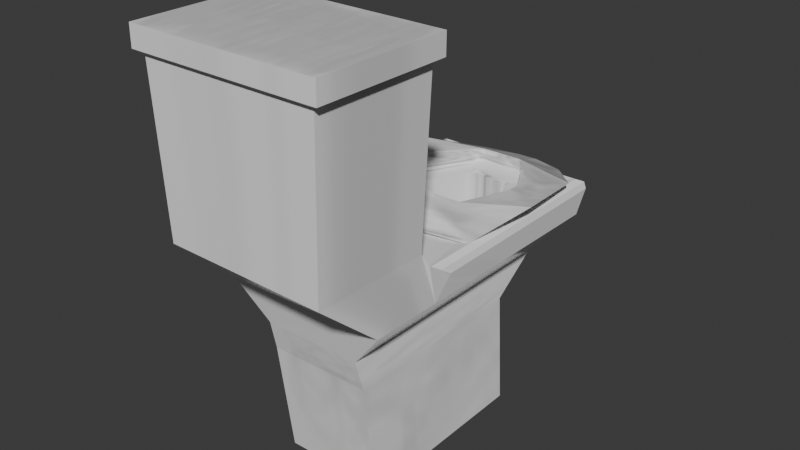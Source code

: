 # Source: Toilet_Asset.blend  (saved by Blender 5.2.44; exported with 4.5.12 LTS)
import bpy
from mathutils import Matrix  # noqa: F401  (used for matrix-valued properties, if any)

bpy.ops.wm.read_factory_settings(use_empty=True)
scene = bpy.context.scene
scene.name = 'Scene'

# ---- collections
col_collection = bpy.data.collections.new('Collection'); scene.collection.children.link(col_collection)

# ---- images (referenced by path relative to the original .blend; pixels are not part of the script)
import os
ASSET_DIR = os.environ.get("B2B_ASSET_DIR", "")  # directory of the original .blend (textures are referenced by path, not embedded)
HERE = os.path.dirname(os.path.abspath(__file__))  # packed textures are extracted next to this script under _unpacked/

def load_image(name, relpath, width, height, colorspace="sRGB"):
    """Load a texture the original file referenced (path relative to the .blend, or extracted next to this script)."""
    p = next((c for c in (os.path.join(HERE, relpath), os.path.join(ASSET_DIR, relpath)) if relpath and os.path.exists(c)), "")
    if p:
        img = bpy.data.images.load(p, check_existing=True)
        img.name = name
    else:  # same state as the original file: an image datablock whose file is absent (Cycles renders it pink)
        img = bpy.data.images.new(name, width, height)
        img.source = "FILE"
        img.filepath = "//" + (relpath or name)
    img.colorspace_settings.name = colorspace
    return img
img_toilet_map_png = load_image('toilet_Map.png', '_unpacked/toilet_Map.c050a72c.png', 2048, 2048, 'sRGB')

# ---- materials (node trees are filled in below, after node groups)
mat_material_002 = bpy.data.materials.new('Material.002')

# ---- material node trees
mat_material_002.use_nodes = True; mat_material_002.node_tree.nodes.clear()
_N = mat_material_002.node_tree.nodes; _L = mat_material_002.node_tree.links
n0 = _N.new('ShaderNodeBsdfPrincipled'); n0.name = 'Principled BSDF'; n0.location = (-94, 222)
n0.inputs[2].default_value = 0.1057
n0.inputs[10].default_value = 0.005
n0.inputs[19].default_value = 0.02417
n0.inputs[20].default_value = 0.12
n1 = _N.new('ShaderNodeOutputMaterial'); n1.name = 'Material Output'; n1.location = (306, 222)
n2 = _N.new('ShaderNodeTexImage'); n2.name = 'Image Texture'; n2.location = (-516, 150)
n2.image = img_toilet_map_png
n3 = _N.new('ShaderNodeTexNoise'); n3.name = 'Noise Texture'; n3.location = (-943, 20)
n3.width = 160
n3.inputs[2].default_value = 180.0
n4 = _N.new('ShaderNodeBump'); n4.name = 'Bump'; n4.location = (-667, -214)
n4.inputs[0].default_value = 0.03867
_L.new(n0.outputs[0], n1.inputs[0])
_L.new(n3.outputs[0], n4.inputs[3])
_L.new(n2.outputs[0], n0.inputs[0])
_L.new(n4.outputs[0], n0.inputs[23])
n1.is_active_output = True

# ---- world
world_world = bpy.data.worlds.new('World'); scene.world = world_world
world_world.use_nodes = True; world_world.node_tree.nodes.clear()
_N = world_world.node_tree.nodes; _L = world_world.node_tree.links
n0 = _N.new('ShaderNodeOutputWorld'); n0.name = 'World Output'; n0.location = (200, 100)
n1 = _N.new('ShaderNodeBackground'); n1.name = 'Background'; n1.location = (-200, 100)
n1.inputs[0].default_value = (0.05088, 0.05088, 0.05088, 1.0)
_L.new(n1.outputs[0], n0.inputs[0])
n0.is_active_output = True
world_world.color = (0.05088, 0.05088, 0.05088)
world_world.sun_shadow_jitter_overblur = 0.0

# ---- meshes
me_cube_003 = bpy.data.meshes.new('Cube.003')
me_cube_003.from_pydata([(-0.2766, -0.05809, -0.05118), (-0.3582, 0.1963, 0.02094), (-0.1459, 0.7349, -0.06756), (-0.3307, 0.5323, -0.003744), (0.3474, -0.06595, -0.05118), (0.4347, 0.2089, 0.02094), (0.2254, 0.7346, -0.06756), (0.4017, 0.5257, -0.003744), (0.09277, 0.7661, -0.06756), (0.005403, 0.7643, -0.06756), (-0.05892, 0.5939, -0.003744), (0.1205, 0.5969, -0.003744), (-0.05483, -0.09839, -0.05118), (0.1433, -0.09741, -0.05118), (0.202, 0.0748, 0.02094), (-0.1317, 0.07267, 0.02102), (-0.1782, 0.4828, -0.06261), (-0.339, 0.4308, 0.003715), (0.2605, 0.4835, -0.06261), (0.4117, 0.43, 0.003715), (0.2627, 0.4326, 0.003715), (-0.19, 0.4186, 0.003715), (-0.05956, 0.5935, -0.06261), (0.1216, 0.5957, -0.06261), (-0.2156, 0.1917, -0.0569), (0.4232, 0.3195, 0.01233), (0.276, 0.2906, 0.01233), (-0.2048, 0.265, 0.0116), (-0.124, 0.07151, -0.0569), (0.2011, 0.07484, -0.0569), (-0.3486, 0.3136, 0.01233), (0.301, 0.1935, -0.0569), (0.2807, 0.3385, -0.05976), (0.4174, 0.3747, 0.008023), (0.271, 0.3457, 0.008023), (0.27, 0.346, -0.05976), (-0.3438, 0.3722, 0.008023), (-0.1969, 0.3373, -0.05976), (-0.1968, 0.334, 0.00806), (-0.1934, 0.335, -0.05976), (0.2717, 0.1968, -0.05886), (0.2717, 0.1969, -0.05886), (-0.1934, -0.4585, -0.9818), (-0.1849, -0.5604, -0.3568), (-0.1934, 0.3283, -0.9777), (-0.1849, 0.5158, -0.3629), (0.2581, -0.4585, -0.9818), (0.2377, -0.5604, -0.3551), (0.2581, 0.3283, -0.9777), (0.2377, 0.5158, -0.3612), (-0.3147, -0.5973, -0.2014), (-0.3147, 0.6465, -0.2096), (0.376, 0.6465, -0.1943), (0.376, -0.5973, -0.1862), (0.2479, 0.09774, -0.4865), (-0.3072, -0.8679, 0.05653), (0.3734, -0.8679, 0.04893), (0.376, 0.3356, -0.1923), (0.2377, 0.2468, -0.3596), (-0.1934, 0.1316, -0.9788), (-0.1892, 0.09774, -0.4874), (-0.1892, -0.5298, -0.4858), (-0.1892, 0.3069, -0.4879), (0.2479, 0.3069, -0.487), (0.2479, -0.5298, -0.485), (-0.1934, -0.06507, -0.9798), (-0.1849, -0.02227, -0.3598), (0.2581, -0.06507, -0.9798), (0.2377, -0.02227, -0.3581), (-0.3147, 0.02461, -0.2055), (0.376, 0.02461, -0.1902), (0.2479, -0.1114, -0.486), (-0.1892, -0.1114, -0.4869), (-0.1934, -0.2618, -0.9808), (0.2377, -0.2913, -0.3566), (0.376, -0.2863, -0.1882), (0.3734, -0.3638, 0.03904), (0.2479, -0.3206, -0.4855), (-0.1849, -0.2913, -0.3583), (0.2581, -0.2618, -0.9808), (-0.3147, -0.2863, -0.2035), (-0.3072, -0.3638, 0.04664), (-0.1892, -0.3206, -0.4863), (-0.3147, 0.3356, -0.2076), (0.2581, 0.1316, -0.9788), (-0.1849, 0.2468, -0.3613), (0.3965, -0.3465, 0.7214), (0.3965, -0.8778, 0.7243), (-0.3383, -0.8778, 0.726), (-0.3383, -0.3465, 0.7231), (0.4295, -0.3225, 0.7382), (0.4295, -0.9015, 0.7413), (-0.3713, -0.9015, 0.7431), (-0.3713, -0.3225, 0.7401), (0.4297, -0.3221, 0.8249), (0.4297, -0.901, 0.828), (-0.3711, -0.901, 0.8298), (-0.3711, -0.3221, 0.8268), (-0.1465, -0.3276, 0.5469), (-0.1465, -0.3276, 0.5202), (-0.1465, -0.3502, 0.5469), (-0.1465, -0.3449, 0.5202), (-0.2656, -0.3276, 0.5469), (-0.2656, -0.3276, 0.5202), (-0.266, -0.3502, 0.5469), (-0.266, -0.3502, 0.5202), (-0.1269, -0.3303, 0.5808), (-0.1269, -0.2966, 0.547), (-0.09308, -0.3303, 0.547), (-0.1269, -0.2966, 0.52), (-0.1269, -0.3303, 0.4862), (-0.09308, -0.3303, 0.52), (-0.1269, -0.3574, 0.5808), (-0.09308, -0.3574, 0.547), (-0.1269, -0.3912, 0.547), (-0.1269, -0.3574, 0.4862), (-0.1269, -0.3912, 0.52), (-0.09308, -0.3574, 0.52), (-0.1539, -0.3303, 0.5808), (-0.1877, -0.3303, 0.547), (-0.1539, -0.2966, 0.547), (-0.1539, -0.3303, 0.4862), (-0.1539, -0.2966, 0.52), (-0.1877, -0.3303, 0.52), (-0.1539, -0.3574, 0.5808), (-0.1539, -0.3912, 0.547), (-0.1877, -0.3574, 0.547), (-0.1539, -0.3574, 0.4862), (-0.1877, -0.3574, 0.52), (-0.1539, -0.3912, 0.52), (0.2279, 0.3019, -0.07194), (0.3893, 0.2325, -0.08877), (0.3807, 0.2035, -0.05959), (-0.04655, 0.4863, -0.07085), (-0.3338, 0.6846, -0.08576), (-0.3259, 0.6813, -0.05629), (0.1296, 0.4863, -0.07126), (0.3895, 0.6833, -0.08704), (0.3807, 0.6809, -0.05781), (-0.04655, 0.08799, -0.07232), (-0.3335, -0.2255, -0.0891), (-0.3276, -0.3332, -0.01188), (-0.3258, -0.2884, -0.05986), (0.3892, -0.2157, -0.09043), (0.1296, 0.08799, -0.07273), (0.386, -0.3346, -0.01323), (0.3807, -0.2855, -0.0614), (-0.1498, 0.3068, -0.07153), (-0.3336, 0.2286, -0.08744), (-0.3259, 0.2024, -0.05806), (-0.2979, 0.1915, -0.04594), (-0.2979, 0.6551, -0.04423), (0.3523, 0.6551, -0.04573), (0.3523, 0.1915, -0.04745), (0.3523, -0.3144, -0.04931), (-0.2979, -0.3144, -0.04781), (-0.15, 0.3073, -0.2235), (-0.04676, 0.4868, -0.2229), (0.1294, 0.4868, -0.2233), (0.2277, 0.3024, -0.2239), (0.1294, 0.08855, -0.2247), (-0.04676, 0.08855, -0.2243), (-0.1502, 0.3078, -0.3488), (-0.04694, 0.4873, -0.3481), (0.1292, 0.4873, -0.3485), (0.2275, 0.3029, -0.3492), (0.1292, 0.08902, -0.35), (-0.04694, 0.08902, -0.3496)], [], [(16, 17, 3, 2), (8, 11, 7, 6), (31, 25, 5, 4), (12, 15, 1, 0), (29, 31, 4, 13), (27, 30, 1, 15), (25, 26, 14, 5), (9, 8, 23, 22), (24, 28, 12, 0), (28, 29, 13, 12), (4, 5, 14, 13), (13, 14, 15, 12), (2, 3, 10, 9), (9, 10, 11, 8), (2, 9, 22, 16), (7, 11, 20, 19), (10, 3, 17, 21), (8, 6, 18, 23), (6, 7, 19, 18), (37, 36, 17, 16), (0, 1, 30, 24), (37, 39, 28, 24), (33, 34, 26, 25), (38, 36, 30, 27), (35, 32, 31, 41, 40), (32, 33, 25, 31), (18, 19, 33, 32), (23, 18, 32, 35), (19, 20, 34, 33), (21, 17, 36, 38), (16, 22, 39, 37), (24, 30, 36, 37), (40, 41, 31, 29), (20, 11, 23, 35), (10, 22, 23, 11), (15, 14, 29, 28), (15, 28, 39, 27), (27, 39, 38), (38, 39, 22, 21), (21, 22, 10), (14, 26, 40, 29), (26, 34, 35, 40), (34, 20, 35), (60, 85, 45, 62), (62, 45, 49, 63), (77, 74, 47, 64), (64, 47, 43, 61), (73, 79, 46, 42), (43, 47, 53, 50), (78, 43, 50, 80), (72, 66, 85, 60), (49, 45, 51, 52), (58, 49, 52, 57), (68, 58, 57, 70), (65, 72, 60, 59), (48, 63, 54, 84), (80, 50, 55, 81), (98, 99, 101, 100), (50, 53, 56, 55), (46, 64, 61, 42), (79, 77, 64, 46), (44, 62, 63, 48), (59, 60, 62, 44), (73, 82, 72, 65), (84, 54, 71, 67), (100, 101, 105, 104), (74, 68, 70, 75), (85, 66, 69, 83), (59, 84, 67, 65), (54, 58, 68, 71), (82, 78, 66, 72), (61, 43, 78, 82), (47, 74, 75, 53), (53, 75, 76, 56), (42, 61, 82, 73), (67, 71, 77, 79), (66, 78, 80, 69), (65, 67, 79, 73), (71, 68, 74, 77), (81, 55, 88, 89), (45, 85, 83, 51), (44, 48, 84, 59), (63, 49, 58, 54), (86, 89, 93, 90), (56, 76, 86, 87), (76, 81, 89, 86), (55, 56, 87, 88), (92, 91, 95, 96), (88, 87, 91, 92), (89, 88, 92, 93), (87, 86, 90, 91), (94, 97, 96, 95), (93, 92, 96, 97), (91, 90, 94, 95), (90, 93, 97, 94), (104, 105, 103, 102), (102, 103, 99, 98), (100, 104, 102, 98), (105, 101, 99, 103), (106, 107, 108), (109, 110, 111), (112, 113, 114), (115, 116, 117), (118, 119, 120), (121, 122, 123), (124, 125, 126), (127, 128, 129), (112, 106, 108, 113), (107, 109, 111, 108), (110, 115, 117, 111), (116, 114, 113, 117), (124, 112, 114, 125), (115, 127, 129, 116), (128, 126, 125, 129), (118, 124, 126, 119), (127, 121, 123, 128), (122, 120, 119, 123), (106, 118, 120, 107), (121, 110, 109, 122), (112, 124, 118, 106), (108, 111, 117, 113), (120, 122, 109, 107), (127, 115, 110, 121), (114, 116, 129, 125), (126, 128, 123, 119), (155, 142, 141), (142, 140, 141), (143, 146, 145), (146, 154, 145), (150, 151, 135, 149), (149, 135, 134, 148), (151, 152, 138, 135), (135, 138, 137, 134), (153, 154, 146, 132), (132, 146, 143, 131), (152, 153, 132, 138), (138, 132, 131, 137), (155, 150, 149, 142), (142, 149, 148, 140), (57, 52, 137, 131), (70, 57, 131, 143), (139, 144, 160, 161), (51, 83, 148, 134), (52, 51, 134, 137), (145, 154, 155, 141, 81, 76), (69, 80, 81, 141, 140), (83, 69, 140, 148), (75, 70, 143, 145, 76), (147, 133, 151, 150), (133, 136, 152, 151), (130, 144, 154, 153), (136, 130, 153, 152), (139, 147, 150, 155), (144, 139, 155, 154), (156, 161, 167, 162), (130, 136, 158, 159), (136, 133, 157, 158), (147, 139, 161, 156), (144, 130, 159, 160), (133, 147, 156, 157), (162, 167, 166, 165, 164, 163), (160, 159, 165, 166), (157, 156, 162, 163), (161, 160, 166, 167), (159, 158, 164, 165), (158, 157, 163, 164)])
_uv = me_cube_003.uv_layers.new(name='UVMap')
_uv.uv.foreach_set('vector', [0.1251, 0.08734, 0.25, 0.08734, 0.25, 0.1251, 0.1251, 0.1251, 0.1214, 0.2047, 0.2537, 0.2047, 0.2555, 0.2445, 0.1196, 0.2445, 0.1196, 0.333, 0.2555, 0.333, 0.2555, 0.3804, 0.1196, 0.3804, 0.1233, 0.46, 0.2518, 0.46, 0.25, 0.4998, 0.1251, 0.4998, 0.07978, 0.3324, 0.1196, 0.333, 0.1196, 0.3804, 0.07978, 0.3786, 0.3351, 0.3319, 0.3749, 0.3313, 0.3749, 0.3749, 0.3351, 0.3767, 0.2555, 0.333, 0.2953, 0.3324, 0.2953, 0.3786, 0.2555, 0.3804, 0.03997, 0.2482, 0.07978, 0.2463, 0.07978, 0.2863, 0.03997, 0.287, 0.0001652, 0.3313, 0.03997, 0.3319, 0.03997, 0.3767, 0.0001652, 0.3749, 0.03997, 0.3319, 0.07978, 0.3324, 0.07978, 0.3786, 0.03997, 0.3767, 0.1196, 0.3804, 0.2555, 0.3804, 0.2537, 0.4202, 0.1214, 0.4202, 0.1214, 0.4202, 0.2537, 0.4202, 0.2518, 0.46, 0.1233, 0.46, 0.1251, 0.1251, 0.25, 0.1251, 0.2518, 0.1649, 0.1233, 0.1649, 0.1233, 0.1649, 0.2518, 0.1649, 0.2537, 0.2047, 0.1214, 0.2047, 0.0001652, 0.25, 0.03997, 0.2482, 0.03997, 0.287, 0.0001652, 0.2877, 0.2555, 0.2445, 0.2953, 0.2463, 0.2953, 0.2863, 0.2555, 0.2856, 0.3351, 0.2482, 0.3749, 0.25, 0.3749, 0.2877, 0.3351, 0.287, 0.07978, 0.2463, 0.1196, 0.2445, 0.1196, 0.2856, 0.07978, 0.2863, 0.1196, 0.2445, 0.2555, 0.2445, 0.2555, 0.2856, 0.1196, 0.2856, 0.1251, 0.06555, 0.25, 0.06555, 0.25, 0.08734, 0.1251, 0.08734, 0.1251, 0.0001652, 0.25, 0.0001652, 0.25, 0.04375, 0.1251, 0.04375, 0.0001652, 0.3095, 0.03997, 0.3095, 0.03997, 0.3319, 0.0001652, 0.3313, 0.2555, 0.3093, 0.2953, 0.3094, 0.2953, 0.3324, 0.2555, 0.333, 0.3351, 0.3095, 0.3749, 0.3095, 0.3749, 0.3313, 0.3351, 0.3319, 0.07978, 0.3094, 0.1196, 0.3093, 0.1196, 0.333, 0.07981, 0.3166, 0.07978, 0.3166, 0.1196, 0.3093, 0.2555, 0.3093, 0.2555, 0.333, 0.1196, 0.333, 0.1196, 0.2856, 0.2555, 0.2856, 0.2555, 0.3093, 0.1196, 0.3093, 0.07978, 0.2863, 0.1196, 0.2856, 0.1196, 0.3093, 0.07978, 0.3094, 0.2555, 0.2856, 0.2953, 0.2863, 0.2953, 0.3094, 0.2555, 0.3093, 0.3351, 0.287, 0.3749, 0.2877, 0.3749, 0.3095, 0.3351, 0.3095, 0.0001652, 0.2877, 0.03997, 0.287, 0.03997, 0.3095, 0.0001652, 0.3095, 0.1251, 0.04375, 0.25, 0.04375, 0.25, 0.06555, 0.1251, 0.06555, 0.07978, 0.3166, 0.07981, 0.3166, 0.1196, 0.333, 0.07978, 0.3324, 0.2953, 0.2863, 0.2953, 0.2463, 0.07978, 0.2863, 0.07978, 0.3094, 0.2518, 0.1649, 0.03997, 0.287, 0.07978, 0.2863, 0.2953, 0.2463, 0.2518, 0.46, 0.2537, 0.4202, 0.07978, 0.3324, 0.03997, 0.3319, 0.2518, 0.46, 0.03997, 0.3319, 0.03997, 0.3095, 0.3351, 0.3319, 0.3351, 0.3319, 0.03997, 0.3095, 0.3351, 0.3095, 0.3351, 0.3095, 0.03997, 0.3095, 0.03997, 0.287, 0.3351, 0.287, 0.3351, 0.287, 0.03997, 0.287, 0.2518, 0.1649, 0.2537, 0.4202, 0.2953, 0.3324, 0.07978, 0.3166, 0.07978, 0.3324, 0.2953, 0.3324, 0.2953, 0.3094, 0.07978, 0.3094, 0.07978, 0.3166, 0.2953, 0.3094, 0.2953, 0.2863, 0.07978, 0.3094, 0.5626, 0.09385, 0.6251, 0.09385, 0.6251, 0.1251, 0.5626, 0.1251, 0.5626, 0.1251, 0.6251, 0.1251, 0.6251, 0.25, 0.5626, 0.25, 0.5626, 0.3437, 0.6251, 0.3437, 0.6251, 0.3749, 0.5626, 0.3749, 0.5626, 0.3749, 0.6251, 0.3749, 0.6251, 0.4998, 0.5626, 0.4998, 0.3752, 0.3437, 0.5002, 0.3437, 0.5002, 0.3749, 0.3752, 0.3749, 0.6795, 0.5002, 0.6795, 0.5002, 0.6795, 0.5002, 0.6795, 0.5002, 0.6251, 0.03139, 0.6251, 0.0001652, 0.6251, 0.0001652, 0.6251, 0.03139, 0.5626, 0.06262, 0.6251, 0.06262, 0.6251, 0.09385, 0.5626, 0.09385, 0.6795, 0.5005, 0.6795, 0.5005, 0.6795, 0.5005, 0.6795, 0.5005, 0.6251, 0.2812, 0.6251, 0.25, 0.6251, 0.25, 0.6251, 0.2812, 0.6251, 0.3125, 0.6251, 0.2812, 0.6251, 0.2812, 0.6251, 0.3125, 0.5002, 0.06262, 0.5626, 0.06262, 0.5626, 0.09385, 0.5002, 0.09385, 0.5002, 0.25, 0.5626, 0.25, 0.5626, 0.2812, 0.5002, 0.2812, 0.6251, 0.03139, 0.6251, 0.0001652, 0.6251, 0.0001652, 0.6251, 0.03139, 0.1251, 0.5002, 0.25, 0.5002, 0.25, 0.6251, 0.1251, 0.6251, 0.6795, 0.5002, 0.6795, 0.5002, 0.6795, 0.5002, 0.6795, 0.5002, 0.5002, 0.3749, 0.5626, 0.3749, 0.5626, 0.4998, 0.5002, 0.4998, 0.5002, 0.3437, 0.5626, 0.3437, 0.5626, 0.3749, 0.5002, 0.3749, 0.5002, 0.1251, 0.5626, 0.1251, 0.5626, 0.25, 0.5002, 0.25, 0.5002, 0.09385, 0.5626, 0.09385, 0.5626, 0.1251, 0.5002, 0.1251, 0.5002, 0.03139, 0.5626, 0.03139, 0.5626, 0.06262, 0.5002, 0.06262, 0.5002, 0.2812, 0.5626, 0.2812, 0.5626, 0.3125, 0.5002, 0.3125, 0.1251, 0.6251, 0.25, 0.6251, 0.25, 0.75, 0.1251, 0.75, 0.6251, 0.3437, 0.6251, 0.3125, 0.6251, 0.3125, 0.6251, 0.3437, 0.6251, 0.09385, 0.6251, 0.06262, 0.6251, 0.06262, 0.6251, 0.09385, 0.3752, 0.2812, 0.5002, 0.2812, 0.5002, 0.3125, 0.3752, 0.3125, 0.5626, 0.2812, 0.6251, 0.2812, 0.6251, 0.3125, 0.5626, 0.3125, 0.5626, 0.03139, 0.6251, 0.03139, 0.6251, 0.06262, 0.5626, 0.06262, 0.5626, 0.0001652, 0.6251, 0.0001652, 0.6251, 0.03139, 0.5626, 0.03139, 0.6251, 0.3749, 0.6251, 0.3437, 0.6251, 0.3437, 0.6251, 0.3749, 0.6251, 0.3749, 0.6251, 0.3437, 0.6251, 0.3437, 0.6251, 0.3749, 0.5002, 0.0001652, 0.5626, 0.0001652, 0.5626, 0.03139, 0.5002, 0.03139, 0.5002, 0.3125, 0.5626, 0.3125, 0.5626, 0.3437, 0.5002, 0.3437, 0.6251, 0.06262, 0.6251, 0.03139, 0.6251, 0.03139, 0.6251, 0.06262, 0.3752, 0.3125, 0.5002, 0.3125, 0.5002, 0.3437, 0.3752, 0.3437, 0.5626, 0.3125, 0.6251, 0.3125, 0.6251, 0.3437, 0.5626, 0.3437, 0.6251, 0.03139, 0.6251, 0.0001652, 0.6251, 0.0001652, 0.6251, 0.03139, 0.6251, 0.1251, 0.6251, 0.09385, 0.6251, 0.09385, 0.6251, 0.1251, 0.3752, 0.25, 0.5002, 0.25, 0.5002, 0.2812, 0.3752, 0.2812, 0.5626, 0.25, 0.6251, 0.25, 0.6251, 0.2812, 0.5626, 0.2812, 0.6251, 0.3437, 0.75, 0.3437, 0.75, 0.3437, 0.6251, 0.3437, 0.6251, 0.3749, 0.6251, 0.3437, 0.6251, 0.3437, 0.6251, 0.3749, 0.6251, 0.3437, 0.75, 0.3437, 0.75, 0.3437, 0.6251, 0.3437, 0.6251, 0.4998, 0.6251, 0.3749, 0.6251, 0.3749, 0.6251, 0.4998, 0.6251, 0.4998, 0.6251, 0.3749, 0.6251, 0.3749, 0.6251, 0.4998, 0.6251, 0.4998, 0.6251, 0.3749, 0.6251, 0.3749, 0.6251, 0.4998, 0.6251, 0.03139, 0.6251, 0.0001652, 0.6251, 0.0001652, 0.6251, 0.03139, 0.6251, 0.3749, 0.6251, 0.3437, 0.6251, 0.3437, 0.6251, 0.3749, 0.6251, 0.3437, 0.75, 0.3437, 0.75, 0.3749, 0.6251, 0.3749, 0.6251, 0.03139, 0.6251, 0.0001652, 0.6251, 0.0001652, 0.6251, 0.03139, 0.6251, 0.3749, 0.6251, 0.3437, 0.6251, 0.3437, 0.6251, 0.3749, 0.6251, 0.3437, 0.75, 0.3437, 0.75, 0.3437, 0.6251, 0.3437, 0.1251, 0.75, 0.25, 0.75, 0.25, 0.8749, 0.1251, 0.8749, 0.1251, 0.8749, 0.25, 0.8749, 0.25, 0.9998, 0.1251, 0.9998, 0.0001652, 0.75, 0.1251, 0.75, 0.1251, 0.8749, 0.0001652, 0.8749, 0.25, 0.75, 0.3749, 0.75, 0.3749, 0.8749, 0.25, 0.8749, 0.4317, 0.8664, 0.454, 0.9051, 0.3931, 0.8887, 0.4062, 0.5002, 0.4671, 0.5166, 0.4284, 0.5388, 0.4139, 0.8355, 0.3752, 0.8577, 0.3917, 0.7968, 0.4997, 0.5733, 0.4852, 0.6374, 0.4462, 0.5698, 0.4626, 0.8486, 0.5303, 0.8096, 0.5347, 0.8843, 0.6512, 0.7915, 0.6154, 0.8636, 0.5765, 0.7959, 0.4448, 0.8177, 0.4501, 0.7374, 0.5125, 0.7787, 0.5888, 0.6833, 0.5475, 0.7457, 0.5086, 0.678, 0.4139, 0.8355, 0.4317, 0.8664, 0.3931, 0.8887, 0.3752, 0.8577, 0.3752, 0.518, 0.4062, 0.5002, 0.4284, 0.5388, 0.3975, 0.5566, 0.4671, 0.5166, 0.4997, 0.5733, 0.4462, 0.5698, 0.4284, 0.5388, 0.4852, 0.6374, 0.4598, 0.6649, 0.4153, 0.5876, 0.4462, 0.5698, 0.4448, 0.8177, 0.4139, 0.8355, 0.3917, 0.7968, 0.4501, 0.7374, 0.4997, 0.5733, 0.5888, 0.6833, 0.5086, 0.678, 0.4852, 0.6374, 0.5475, 0.7457, 0.5125, 0.7787, 0.4501, 0.7374, 0.5086, 0.678, 0.4626, 0.8486, 0.4448, 0.8177, 0.5125, 0.7787, 0.5303, 0.8096, 0.5888, 0.6833, 0.6512, 0.7915, 0.5765, 0.7959, 0.5475, 0.7457, 0.6154, 0.8636, 0.5347, 0.8843, 0.5303, 0.8096, 0.5765, 0.7959, 0.4317, 0.8664, 0.4626, 0.8486, 0.5347, 0.8843, 0.454, 0.9051, 0.6512, 0.7915, 0.6719, 0.8723, 0.6332, 0.8945, 0.6154, 0.8636, 0.4139, 0.8355, 0.4448, 0.8177, 0.4626, 0.8486, 0.4317, 0.8664, 0.3975, 0.5566, 0.4284, 0.5388, 0.4462, 0.5698, 0.4153, 0.5876, 0.5347, 0.8843, 0.6154, 0.8636, 0.6332, 0.8945, 0.6023, 0.9123, 0.5888, 0.6833, 0.6614, 0.693, 0.6792, 0.7239, 0.6512, 0.7915, 0.4598, 0.6649, 0.4852, 0.6374, 0.5086, 0.678, 0.4501, 0.7374, 0.5125, 0.7787, 0.5475, 0.7457, 0.5765, 0.7959, 0.5303, 0.8096, 0.6251, 0.04814, 0.6251, 0.06262, 0.6251, 0.05076, 0.6251, 0.06262, 0.6251, 0.06262, 0.6251, 0.05076, 0.6251, 0.3125, 0.6251, 0.3127, 0.6251, 0.3252, 0.6251, 0.3127, 0.6251, 0.3133, 0.6251, 0.3252, 0.7428, 0.2812, 0.7428, 0.2526, 0.7488, 0.2505, 0.75, 0.2809, 0.6251, 0.09419, 0.6251, 0.1241, 0.6251, 0.1251, 0.6251, 0.09385, 0.7428, 0.2526, 0.6323, 0.2526, 0.6259, 0.2507, 0.7488, 0.2505, 0.6795, 0.5005, 0.6795, 0.5005, 0.6795, 0.5005, 0.6795, 0.5005, 0.6323, 0.2812, 0.6323, 0.3125, 0.6251, 0.3107, 0.6251, 0.2809, 0.6251, 0.2809, 0.6251, 0.3107, 0.6251, 0.3125, 0.6251, 0.2812, 0.6323, 0.2526, 0.6323, 0.2812, 0.6251, 0.2809, 0.6259, 0.2507, 0.6259, 0.2507, 0.6251, 0.2809, 0.6251, 0.2812, 0.6251, 0.25, 0.7428, 0.3125, 0.7428, 0.2812, 0.75, 0.2809, 0.75, 0.3109, 0.6251, 0.06423, 0.6251, 0.09419, 0.6251, 0.09385, 0.6251, 0.06262, 0.6251, 0.2812, 0.6251, 0.25, 0.6251, 0.25, 0.6251, 0.2812, 0.6251, 0.3125, 0.6251, 0.2812, 0.6251, 0.2812, 0.6251, 0.3125, 0.7091, 0.3002, 0.666, 0.3002, 0.666, 0.3002, 0.7091, 0.3002, 0.6251, 0.1251, 0.6251, 0.09385, 0.6251, 0.09385, 0.6251, 0.1251, 0.6795, 0.5005, 0.6795, 0.5005, 0.6795, 0.5005, 0.6795, 0.5005, 0.6251, 0.3252, 0.6323, 0.3125, 0.7428, 0.3125, 0.75, 0.3243, 0.75, 0.3437, 0.6251, 0.3437, 0.6251, 0.06262, 0.6251, 0.03139, 0.6251, 0.03139, 0.6251, 0.05076, 0.6251, 0.06262, 0.6251, 0.09385, 0.6251, 0.06262, 0.6251, 0.06262, 0.6251, 0.09385, 0.6251, 0.3437, 0.6251, 0.3125, 0.6251, 0.3125, 0.6251, 0.3252, 0.6251, 0.3437, 0.7091, 0.2812, 0.7091, 0.2649, 0.7428, 0.2526, 0.7428, 0.2812, 0.7091, 0.2649, 0.666, 0.2649, 0.6323, 0.2526, 0.7428, 0.2526, 0.666, 0.2812, 0.666, 0.3002, 0.6323, 0.3125, 0.6323, 0.2812, 0.666, 0.2649, 0.666, 0.2812, 0.6323, 0.2812, 0.6323, 0.2526, 0.7091, 0.3002, 0.7091, 0.2812, 0.7428, 0.2812, 0.7428, 0.3125, 0.666, 0.3002, 0.7091, 0.3002, 0.7428, 0.3125, 0.6323, 0.3125, 0.7091, 0.2812, 0.7091, 0.3002, 0.7091, 0.3002, 0.7091, 0.2812, 0.666, 0.2812, 0.666, 0.2649, 0.666, 0.2649, 0.666, 0.2812, 0.666, 0.2649, 0.7091, 0.2649, 0.7091, 0.2649, 0.666, 0.2649, 0.7091, 0.2812, 0.7091, 0.3002, 0.7091, 0.3002, 0.7091, 0.2812, 0.666, 0.3002, 0.666, 0.2812, 0.666, 0.2812, 0.666, 0.3002, 0.7091, 0.2649, 0.7091, 0.2812, 0.7091, 0.2812, 0.7091, 0.2649, 0.7091, 0.2812, 0.7091, 0.3002, 0.666, 0.3002, 0.666, 0.2812, 0.666, 0.2649, 0.7091, 0.2649, 0.666, 0.3002, 0.666, 0.2812, 0.666, 0.2812, 0.666, 0.3002, 0.7091, 0.2649, 0.7091, 0.2812, 0.7091, 0.2812, 0.7091, 0.2649, 0.7091, 0.3002, 0.666, 0.3002, 0.666, 0.3002, 0.7091, 0.3002, 0.666, 0.2812, 0.666, 0.2649, 0.666, 0.2649, 0.666, 0.2812, 0.666, 0.2649, 0.7091, 0.2649, 0.7091, 0.2649, 0.666, 0.2649])
me_cube_003.materials.append(mat_material_002)
me_cube_003.update()

# ---- objects
ob_toilet_asset = bpy.data.objects.new('Toilet_Asset', me_cube_003)

# ---- transforms, parenting, visibility, modifiers, constraints
ob_toilet_asset.location = (0.0, 0.0, 0.0)

# ---- collection membership
col_collection.objects.link(ob_toilet_asset)

# ---- scene / render settings (as saved in the file)
scene.frame_start = 1; scene.frame_end = 250; scene.frame_set(1)
scene.render.engine = 'BLENDER_EEVEE_NEXT'
scene.render.bake_bias = 0.0
scene.render.bake_samples = 0
scene.render.compositor_device = 'GPU'
scene.eevee.use_volume_custom_range = False
scene.eevee.fast_gi_thickness_near = 0.1
scene.eevee.fast_gi_thickness_far = 0.0
scene.eevee.ray_tracing_options.screen_trace_thickness = 0.1
bpy.context.view_layer.update()

# ---- added for rendering (the .blend has no active camera and no usable light): camera, sun
cam_auto = bpy.data.cameras.new('AutoCamera')
cam_auto.lens = 50.0
cam_auto.sensor_width = 36.0
cam_auto.clip_end = 1000.0
ob_auto_camera = bpy.data.objects.new('AutoCamera', cam_auto)
scene.collection.objects.link(ob_auto_camera)
ob_auto_camera.location = (2.42887, -2.94428, 1.84175)
ob_auto_camera.rotation_euler = (1.09748, -7.21219e-08, 0.694738)
scene.camera = ob_auto_camera
light_auto_sun = bpy.data.lights.new('AutoSun', 'SUN')
light_auto_sun.energy = 3.0
light_auto_sun.angle = 0.0523599
ob_auto_sun = bpy.data.objects.new('AutoSun', light_auto_sun)
scene.collection.objects.link(ob_auto_sun)
ob_auto_sun.rotation_euler = (0.872665, 0.174533, 0.523599)
bpy.context.view_layer.update()
